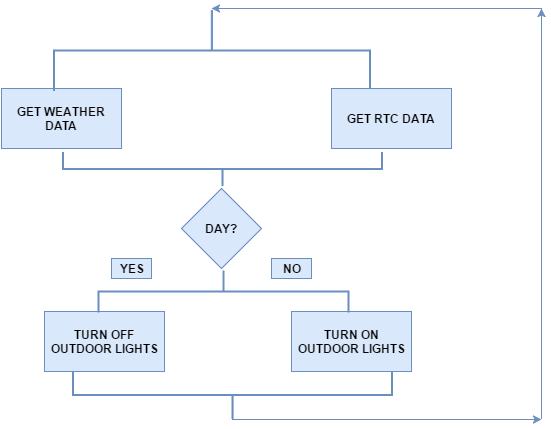

The diagram above was exported from draw.io. Its source (the exported page's mxGraphModel, read from the mxfile embedded in the PNG):
<mxGraphModel dx="880" dy="1585" grid="1" gridSize="10" guides="1" tooltips="1" connect="1" arrows="1" fold="1" page="1" pageScale="1" pageWidth="826" pageHeight="1169" background="#ffffff" math="0" shadow="0">
  <root>
    <mxCell id="0" />
    <mxCell id="1" parent="0" />
    <mxCell id="34cb49d00bbff7c6-2" value="GET WEATHER DATA" style="whiteSpace=wrap;html=1;fillColor=#dae8fc;fontStyle=1;strokeColor=#6c8ebf;" vertex="1" parent="1">
      <mxGeometry x="110" y="30" width="120" height="60" as="geometry" />
    </mxCell>
    <mxCell id="34cb49d00bbff7c6-3" value="DAY?" style="rhombus;whiteSpace=wrap;html=1;fillColor=#dae8fc;fontStyle=1;strokeColor=#6c8ebf;" vertex="1" parent="1">
      <mxGeometry x="290" y="130" width="80" height="80" as="geometry" />
    </mxCell>
    <mxCell id="34cb49d00bbff7c6-4" value="TURN OFF OUTDOOR LIGHTS" style="whiteSpace=wrap;html=1;fillColor=#dae8fc;fontStyle=1;strokeColor=#6c8ebf;" vertex="1" parent="1">
      <mxGeometry x="153" y="253" width="120" height="60" as="geometry" />
    </mxCell>
    <mxCell id="34cb49d00bbff7c6-5" value="" style="strokeWidth=2;html=1;shape=mxgraph.flowchart.annotation_2;align=left;fillColor=#dae8fc;rotation=90;fontStyle=1;strokeColor=#6c8ebf;" vertex="1" parent="1">
      <mxGeometry x="280" y="-166" width="81" height="316" as="geometry" />
    </mxCell>
    <mxCell id="34cb49d00bbff7c6-7" value="TURN ON OUTDOOR LIGHTS" style="whiteSpace=wrap;html=1;fillColor=#dae8fc;fontStyle=1;strokeColor=#6c8ebf;" vertex="1" parent="1">
      <mxGeometry x="400" y="253" width="120" height="60" as="geometry" />
    </mxCell>
    <mxCell id="34cb49d00bbff7c6-8" value="YES" style="text;html=1;strokeColor=#6c8ebf;fillColor=#dae8fc;align=center;verticalAlign=middle;whiteSpace=wrap;fontStyle=1" vertex="1" parent="1">
      <mxGeometry x="220" y="200" width="40" height="20" as="geometry" />
    </mxCell>
    <mxCell id="34cb49d00bbff7c6-9" value="NO" style="text;html=1;strokeColor=#6c8ebf;fillColor=#dae8fc;align=center;verticalAlign=middle;whiteSpace=wrap;fontStyle=1" vertex="1" parent="1">
      <mxGeometry x="380" y="200" width="40" height="20" as="geometry" />
    </mxCell>
    <mxCell id="34cb49d00bbff7c6-10" value="GET RTC DATA" style="whiteSpace=wrap;html=1;fillColor=#dae8fc;fontStyle=1;strokeColor=#6c8ebf;" vertex="1" parent="1">
      <mxGeometry x="440" y="30" width="120" height="60" as="geometry" />
    </mxCell>
    <mxCell id="34cb49d00bbff7c6-11" value="" style="strokeWidth=2;html=1;shape=mxgraph.flowchart.annotation_2;align=left;fillColor=#dae8fc;rotation=-90;fontStyle=1;strokeColor=#6c8ebf;" vertex="1" parent="1">
      <mxGeometry x="314" y="-49" width="34" height="319" as="geometry" />
    </mxCell>
    <mxCell id="34cb49d00bbff7c6-12" value="" style="strokeWidth=2;html=1;shape=mxgraph.flowchart.annotation_2;align=left;fillColor=#dae8fc;rotation=-90;fontStyle=1;strokeColor=#6c8ebf;" vertex="1" parent="1">
      <mxGeometry x="317" y="177" width="48" height="319" as="geometry" />
    </mxCell>
    <mxCell id="34cb49d00bbff7c6-13" value="" style="strokeWidth=2;html=1;shape=mxgraph.flowchart.annotation_2;align=left;fillColor=#dae8fc;rotation=90;fontStyle=1;strokeColor=#6c8ebf;" vertex="1" parent="1">
      <mxGeometry x="311" y="108" width="42" height="250" as="geometry" />
    </mxCell>
    <mxCell id="34cb49d00bbff7c6-14" value="" style="endArrow=classic;html=1;fontStyle=1;fillColor=#dae8fc;strokeColor=#6c8ebf;" edge="1" parent="1">
      <mxGeometry width="50" height="50" relative="1" as="geometry">
        <mxPoint x="650" y="-50" as="sourcePoint" />
        <mxPoint x="320" y="-50" as="targetPoint" />
      </mxGeometry>
    </mxCell>
    <mxCell id="34cb49d00bbff7c6-15" value="" style="endArrow=classic;html=1;fontStyle=1;fillColor=#dae8fc;strokeColor=#6c8ebf;" edge="1" parent="1">
      <mxGeometry width="50" height="50" relative="1" as="geometry">
        <mxPoint x="650" y="360" as="sourcePoint" />
        <mxPoint x="650" y="-50" as="targetPoint" />
      </mxGeometry>
    </mxCell>
    <mxCell id="34cb49d00bbff7c6-16" value="" style="endArrow=classic;html=1;exitX=0;exitY=0.5;exitPerimeter=0;fontStyle=1;fillColor=#dae8fc;strokeColor=#6c8ebf;" edge="1" parent="1" source="34cb49d00bbff7c6-12">
      <mxGeometry width="50" height="50" relative="1" as="geometry">
        <mxPoint x="10" y="220" as="sourcePoint" />
        <mxPoint x="650" y="361" as="targetPoint" />
      </mxGeometry>
    </mxCell>
  </root>
</mxGraphModel>